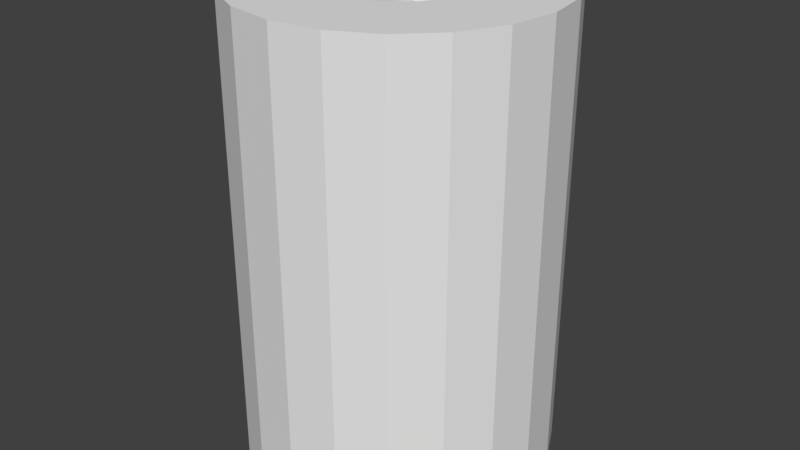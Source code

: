 # Source: CouplingV2.blend  (saved by Blender 2.77.0; exported with 4.5.12 LTS)
import bpy
from mathutils import Matrix  # noqa: F401  (used for matrix-valued properties, if any)

bpy.ops.wm.read_factory_settings(use_empty=True)
scene = bpy.context.scene
scene.name = 'Scene'

# ---- collections
col_collection_1 = bpy.data.collections.new('Collection 1'); scene.collection.children.link(col_collection_1)

# ---- world
world_world = bpy.data.worlds.new('World'); scene.world = world_world
world_world.color = (0.05088, 0.05088, 0.05088)
world_world.use_sun_shadow = False
world_world.sun_shadow_jitter_overblur = 0.0
world_world.cycles.sampling_method = 'MANUAL'

# ---- meshes
me_cube_001 = bpy.data.meshes.new('Cube.001')
me_cube_001.from_pydata([(-1000.0, -3938.0, -1616.0), (-1000.0, -3938.0, 1000.0), (-1000.0, 2981.0, -1616.0), (-1000.0, 2981.0, 1000.0), (1000.0, -3938.0, -1616.0), (1000.0, -3938.0, 1000.0), (1000.0, 2981.0, -1616.0), (1000.0, 2981.0, 1000.0)], [], [(0, 1, 3, 2), (2, 3, 7, 6), (6, 7, 5, 4), (4, 5, 1, 0), (2, 6, 4, 0), (7, 3, 1, 5)])
me_cube_001.use_remesh_preserve_volume = False
me_cube_001.use_remesh_preserve_attributes = False
me_cube_001.use_mirror_vertex_groups = False
me_cube_001.update()
me_cool_elzing_waasa = bpy.data.meshes.new('Cool Elzing-Waasa')
me_cool_elzing_waasa.from_pydata([(1.856, 2.497, -5.92), (3.236, 2.346, -5.92), (3.804, 1.231, -5.92), (4.0, -0.00546, -5.92), (3.003, -0.9055, -5.92), (-3.804, 1.231, 6.08), (-4.0, -0.00546, 6.08), (-1.833, -0.005464, 6.08), (-2.351, 3.231, -5.92), (-1.236, 3.799, -5.92), (-1.856, 2.497, -5.92), (-5.341e-05, 3.995, -5.92), (1.236, 3.799, -5.92), (2.351, 3.231, -5.92), (-3.236, 2.346, -5.92), (-3.804, 1.231, -5.92), (-3.002, -0.9055, -5.92), (-1.744, 0.5614, 6.08), (-1.484, 1.072, 6.08), (3.236, -2.356, -5.92), (2.351, -3.241, -5.92), (-5.341e-05, -3.008, -5.92), (1.236, -3.809, -5.92), (3.804, -1.241, -5.92), (-4.0, -0.00546, -5.92), (1.078, -1.489, 6.08), (3.236, -2.356, 6.08), (1.484, -1.083, 6.08), (-0.5669, -1.749, 6.08), (-1.177, -1.625, -0.3972), (-1.078, -1.489, 6.08), (-5.341e-05, -4.005, -5.92), (-1.236, -3.809, -5.92), (-2.351, -3.241, -5.92), (-3.236, -2.356, -5.92), (-3.804, -1.241, -5.92), (0.5668, -1.749, 6.08), (1.236, -3.809, 6.08), (-1.078, 1.478, 6.08), (-1.62, 1.172, -0.3972), (-1.484, -1.083, 6.08), (-3.236, 2.346, 6.08), (1.744, -0.5723, 6.08), (3.804, -1.241, 6.08), (1.834, -0.005464, 6.08), (4.0, -0.00546, 6.08), (3.804, 1.231, 6.08), (0.6189, 1.899, -0.3972), (0.5668, 1.738, 6.08), (-4.92e-05, 1.828, 6.08), (2.351, -3.241, 6.08), (-4.92e-05, -1.84, 6.08), (-5.341e-05, -4.005, 6.08), (-1.236, -3.809, 6.08), (1.078, 1.478, 6.08), (1.236, 3.799, 6.08), (-3.804, -1.241, 6.08), (-1.744, -0.5723, 6.08), (-3.236, -2.356, 6.08), (-2.351, -3.241, 6.08), (1.744, 0.5614, 6.08), (1.904, 0.6135, -0.3972), (1.484, 1.072, 6.08), (-5.341e-05, 3.995, 6.08), (-1.236, 3.799, 6.08), (-0.5669, 1.738, 6.08), (2.351, 3.231, 6.08), (3.236, 2.346, 6.08), (2.003, -0.00546, -0.3972), (-2.351, 3.231, 6.08), (1.904, -0.6245, -0.3972), (1.62, -1.182, -0.3972), (0.6189, -1.909, -0.3972), (1.177, -1.625, -0.3972), (-5.341e-05, -2.008, -0.3972), (-2.002, -0.00546, 1.078), (-1.904, -0.6245, 1.078), (-1.904, 0.6135, -0.3972), (-1.62, -1.182, 1.078), (-0.6191, -1.909, -0.3972), (-3.002, -0.9055, -0.9333), (-1.856, 2.497, -0.9333), (-5.341e-05, -3.008, -0.9333), (3.003, -0.9055, -0.9333), (1.856, 2.497, -0.9333), (-1.177, 1.615, -0.3972), (-0.6191, 1.899, -0.3972), (-5.341e-05, 1.997, -0.3972), (1.177, 1.615, -0.3972), (1.62, 1.172, -0.3972)], [], [(0, 1, 2), (3, 4, 2), (5, 6, 7), (8, 9, 10), (9, 11, 10), (0, 10, 11), (11, 12, 0), (12, 13, 0), (1, 0, 13), (8, 10, 14), (15, 14, 10), (15, 10, 16), (17, 18, 5), (19, 20, 4), (21, 4, 20), (21, 20, 22), (0, 2, 4), (3, 23, 4), (19, 4, 23), (24, 15, 16), (25, 26, 27), (28, 29, 30), (31, 32, 21), (22, 31, 21), (32, 33, 21), (21, 33, 16), (34, 16, 33), (35, 16, 34), (24, 16, 35), (36, 37, 25), (38, 18, 39), (40, 30, 29), (41, 5, 18), (42, 27, 43), (26, 43, 27), (44, 42, 43), (43, 45, 44), (45, 46, 44), (47, 48, 49), (26, 25, 50), (50, 25, 37), (36, 51, 37), (52, 37, 51), (28, 53, 51), (52, 51, 53), (54, 48, 47), (54, 55, 48), (6, 56, 7), (17, 5, 7), (40, 57, 56), (56, 58, 40), (53, 30, 59), (58, 59, 40), (60, 44, 46), (61, 60, 62), (49, 48, 55), (55, 63, 49), (63, 64, 49), (65, 49, 64), (66, 54, 67), (54, 62, 67), (55, 54, 66), (46, 67, 62), (62, 60, 46), (68, 44, 61), (60, 61, 44), (38, 69, 18), (65, 64, 38), (69, 38, 64), (41, 18, 69), (70, 42, 68), (44, 68, 42), (30, 53, 28), (42, 70, 71), (42, 71, 27), (40, 59, 30), (57, 7, 56), (27, 71, 25), (25, 72, 36), (36, 72, 51), (33, 59, 34), (58, 34, 59), (56, 35, 34), (56, 34, 58), (35, 56, 24), (6, 24, 56), (5, 24, 6), (73, 25, 71), (25, 73, 72), (9, 63, 11), (3, 45, 43), (74, 51, 72), (3, 43, 23), (26, 19, 43), (23, 43, 19), (20, 19, 50), (26, 50, 19), (75, 76, 77), (77, 76, 78), (77, 78, 29), (77, 29, 79), (77, 79, 74), (77, 74, 72), (77, 72, 73), (77, 73, 71), (77, 71, 70), (77, 70, 68), (77, 68, 61), (80, 81, 82), (20, 50, 22), (37, 22, 50), (82, 83, 4), (82, 4, 21), (15, 24, 5), (0, 4, 83), (15, 5, 14), (41, 14, 5), (37, 52, 22), (31, 22, 52), (80, 82, 21), (80, 21, 16), (69, 8, 14), (69, 14, 41), (28, 51, 79), (74, 79, 51), (9, 69, 64), (69, 9, 8), (9, 64, 63), (28, 79, 29), (78, 40, 29), (12, 11, 55), (63, 55, 11), (40, 78, 57), (76, 57, 78), (67, 1, 13), (66, 13, 55), (55, 13, 12), (7, 57, 76), (7, 76, 75), (66, 67, 13), (7, 75, 17), (77, 17, 75), (83, 82, 84), (84, 82, 81), (2, 1, 46), (67, 46, 1), (3, 46, 45), (83, 84, 0), (46, 3, 2), (77, 39, 17), (84, 81, 10), (84, 10, 0), (18, 17, 39), (81, 80, 10), (16, 10, 80), (85, 38, 39), (38, 85, 65), (86, 65, 85), (53, 32, 31), (87, 49, 65), (87, 65, 86), (49, 87, 47), (88, 54, 47), (54, 88, 62), (89, 62, 88), (62, 89, 61), (61, 89, 88), (61, 88, 47), (61, 47, 87), (61, 87, 86), (61, 86, 85), (61, 85, 39), (61, 39, 77), (31, 52, 53), (59, 33, 53), (32, 53, 33)])
me_cool_elzing_waasa.use_remesh_preserve_volume = False
me_cool_elzing_waasa.use_remesh_preserve_attributes = False
me_cool_elzing_waasa.use_mirror_vertex_groups = False
me_cool_elzing_waasa.update()

# ---- objects
ob_cube = bpy.data.objects.new('Cube', me_cube_001)
ob_cool_elzing_waasa = bpy.data.objects.new('Cool Elzing-Waasa', me_cool_elzing_waasa)

# ---- transforms, parenting, visibility, modifiers, constraints
ob_cube.location = (-2.128, 0.2476, 12.42)
ob_cube.scale = (0.001263, 0.0006317, 0.003158)
ob_cube.lineart.crease_threshold = 0.0
ob_cool_elzing_waasa.location = (0.2575, -0.0288, 7.906)
ob_cool_elzing_waasa.scale = (1.263, 1.263, 1.263)
ob_cool_elzing_waasa.lineart.crease_threshold = 0.0

# ---- collection membership
col_collection_1.objects.link(ob_cube)
col_collection_1.objects.link(ob_cool_elzing_waasa)

# ---- scene / render settings (as saved in the file)
scene.frame_start = 1; scene.frame_end = 250; scene.frame_set(1)
scene.render.engine = 'BLENDER_EEVEE_NEXT'
scene.render.resolution_percentage = 50
scene.render.dither_intensity = 0.0
scene.cycles.use_denoising = False
scene.cycles.samples = 128
scene.cycles.sampling_pattern = 'TABULATED_SOBOL'
scene.cycles.light_sampling_threshold = 0.0
scene.cycles.use_adaptive_sampling = False
scene.cycles.use_light_tree = False
scene.cycles.blur_glossy = 0.0
scene.cycles.sample_clamp_indirect = 0.0
scene.view_settings.view_transform = 'Standard'
scene.unit_settings.scale_length = 0.001
bpy.context.view_layer.update()

# ---- added for rendering (the .blend has no active camera and no usable light): camera, sun
cam_auto = bpy.data.cameras.new('AutoCamera')
cam_auto.lens = 50.0
cam_auto.sensor_width = 36.0
cam_auto.clip_end = 1000.0
ob_auto_camera = bpy.data.objects.new('AutoCamera', cam_auto)
scene.collection.objects.link(ob_auto_camera)
ob_auto_camera.location = (19.5335, -23.167, 23.4285)
ob_auto_camera.rotation_euler = (1.09748, -7.21219e-08, 0.694738)
scene.camera = ob_auto_camera
light_auto_sun = bpy.data.lights.new('AutoSun', 'SUN')
light_auto_sun.energy = 3.0
light_auto_sun.angle = 0.0523599
ob_auto_sun = bpy.data.objects.new('AutoSun', light_auto_sun)
scene.collection.objects.link(ob_auto_sun)
ob_auto_sun.rotation_euler = (0.872665, 0.174533, 0.523599)
bpy.context.view_layer.update()
